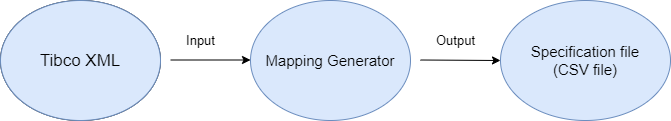

The diagram above was exported from draw.io. Its source (the exported page's mxGraphModel, read from the mxfile embedded in the PNG):
<mxGraphModel dx="782" dy="468" grid="1" gridSize="10" guides="1" tooltips="1" connect="1" arrows="1" fold="1" page="1" pageScale="1" pageWidth="850" pageHeight="1100" math="0" shadow="0">
  <root>
    <mxCell id="0" />
    <mxCell id="1" parent="0" />
    <mxCell id="_3RoeibYmnrufBKdtCCZ-1" value="&lt;span style=&quot;font-size: 17px&quot;&gt;Tibco Code&lt;/span&gt;" style="ellipse;whiteSpace=wrap;html=1;" parent="1" vertex="1">
      <mxGeometry x="30" y="160" width="160" height="120" as="geometry" />
    </mxCell>
    <mxCell id="_3RoeibYmnrufBKdtCCZ-2" value="" style="endArrow=classic;html=1;" parent="1" edge="1">
      <mxGeometry width="50" height="50" relative="1" as="geometry">
        <mxPoint x="200" y="219.5" as="sourcePoint" />
        <mxPoint x="280" y="219.5" as="targetPoint" />
        <Array as="points" />
      </mxGeometry>
    </mxCell>
    <mxCell id="_3RoeibYmnrufBKdtCCZ-4" value="&lt;span style=&quot;font-size: 17px&quot;&gt;Tibco XML&lt;/span&gt;" style="ellipse;whiteSpace=wrap;html=1;fillColor=#dae8fc;strokeColor=#6c8ebf;" parent="1" vertex="1">
      <mxGeometry x="30" y="160" width="160" height="120" as="geometry" />
    </mxCell>
    <mxCell id="_3RoeibYmnrufBKdtCCZ-5" value="&lt;font style=&quot;font-size: 15px&quot;&gt;Mapping Generator&lt;/font&gt;" style="ellipse;whiteSpace=wrap;html=1;fillColor=#dae8fc;strokeColor=#6c8ebf;" parent="1" vertex="1">
      <mxGeometry x="280" y="160" width="160" height="120" as="geometry" />
    </mxCell>
    <mxCell id="_3RoeibYmnrufBKdtCCZ-6" value="&lt;font style=&quot;font-size: 13px&quot;&gt;Input&lt;/font&gt;" style="text;html=1;align=center;verticalAlign=middle;resizable=0;points=[];autosize=1;strokeColor=none;fillColor=none;" parent="1" vertex="1">
      <mxGeometry x="210" y="190" width="40" height="20" as="geometry" />
    </mxCell>
    <mxCell id="_3RoeibYmnrufBKdtCCZ-7" value="" style="endArrow=classic;html=1;" parent="1" edge="1">
      <mxGeometry width="50" height="50" relative="1" as="geometry">
        <mxPoint x="450" y="219.5" as="sourcePoint" />
        <mxPoint x="530" y="220" as="targetPoint" />
        <Array as="points" />
      </mxGeometry>
    </mxCell>
    <mxCell id="_3RoeibYmnrufBKdtCCZ-8" value="&lt;font style=&quot;font-size: 15px&quot;&gt;Specification file&lt;br&gt;(CSV file)&lt;/font&gt;" style="ellipse;whiteSpace=wrap;html=1;fillColor=#dae8fc;strokeColor=#6c8ebf;" parent="1" vertex="1">
      <mxGeometry x="530" y="160" width="170" height="120" as="geometry" />
    </mxCell>
    <mxCell id="_3RoeibYmnrufBKdtCCZ-9" value="&lt;font style=&quot;font-size: 13px&quot;&gt;Output&lt;/font&gt;" style="text;html=1;align=center;verticalAlign=middle;resizable=0;points=[];autosize=1;strokeColor=none;fillColor=none;" parent="1" vertex="1">
      <mxGeometry x="460" y="190" width="50" height="20" as="geometry" />
    </mxCell>
  </root>
</mxGraphModel>